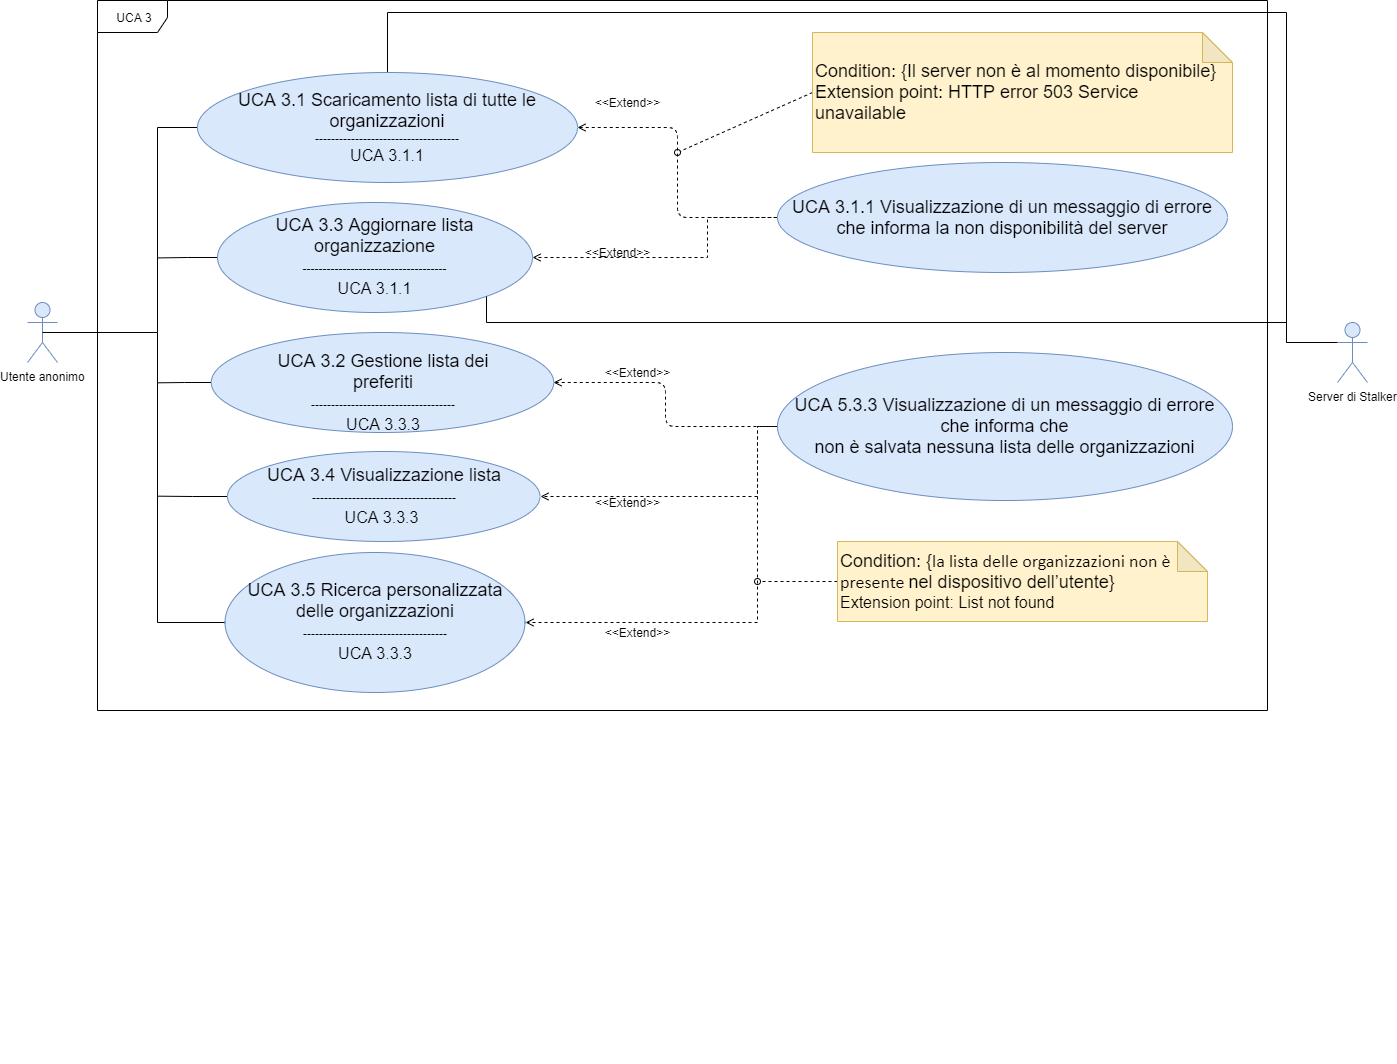

The diagram above was exported from draw.io. Its source (the exported page's mxGraphModel, read from the mxfile embedded in the PNG):
<mxGraphModel dx="1024" dy="592" grid="1" gridSize="10" guides="1" tooltips="1" connect="1" arrows="1" fold="1" page="1" pageScale="1" pageWidth="1169" pageHeight="826" background="#ffffff" math="0" shadow="0">
  <root>
    <mxCell id="0" />
    <mxCell id="1" parent="0" />
    <mxCell id="JTCJawue2_OAyzN4czfh-2" value="UCA 3" style="shape=umlFrame;whiteSpace=wrap;html=1;width=70;height=32;" parent="1" vertex="1">
      <mxGeometry x="100" y="58" width="1170" height="710" as="geometry" />
    </mxCell>
    <mxCell id="HoPX7NLKsHuMBSkpvJEp-44" value="Utente anonimo" style="shape=umlActor;verticalLabelPosition=bottom;labelBackgroundColor=#ffffff;verticalAlign=top;html=1;outlineConnect=0;fillColor=#dae8fc;strokeColor=#6c8ebf;" parent="1" vertex="1">
      <mxGeometry x="30" y="360" width="30" height="60" as="geometry" />
    </mxCell>
    <mxCell id="JTCJawue2_OAyzN4czfh-7" style="edgeStyle=orthogonalEdgeStyle;rounded=0;orthogonalLoop=1;jettySize=auto;html=1;exitX=0.5;exitY=0;exitDx=0;exitDy=0;entryX=0;entryY=0.3333333333333333;entryDx=0;entryDy=0;entryPerimeter=0;startArrow=none;startFill=0;endArrow=none;endFill=0;" parent="1" source="HoPX7NLKsHuMBSkpvJEp-51" target="JTCJawue2_OAyzN4czfh-6" edge="1">
      <mxGeometry relative="1" as="geometry">
        <Array as="points">
          <mxPoint x="390" y="70" />
          <mxPoint x="1289" y="70" />
          <mxPoint x="1289" y="400" />
        </Array>
      </mxGeometry>
    </mxCell>
    <mxCell id="JTCJawue2_OAyzN4czfh-13" style="edgeStyle=orthogonalEdgeStyle;rounded=0;orthogonalLoop=1;jettySize=auto;html=1;exitX=0;exitY=0.5;exitDx=0;exitDy=0;entryX=0.5;entryY=0.5;entryDx=0;entryDy=0;entryPerimeter=0;startArrow=none;startFill=0;endArrow=none;endFill=0;" parent="1" source="HoPX7NLKsHuMBSkpvJEp-51" target="HoPX7NLKsHuMBSkpvJEp-44" edge="1">
      <mxGeometry relative="1" as="geometry">
        <Array as="points">
          <mxPoint x="160" y="185" />
          <mxPoint x="160" y="390" />
        </Array>
      </mxGeometry>
    </mxCell>
    <mxCell id="HoPX7NLKsHuMBSkpvJEp-51" value="&lt;font&gt;&lt;span style=&quot;font-size: 18px&quot;&gt;UCA 3.1 Scaricamento lista di tutte le organizzazioni&lt;/span&gt;&lt;br&gt;&lt;font style=&quot;font-size: 12px&quot;&gt;------------------------------------&lt;br&gt;&lt;/font&gt;&lt;/font&gt;&lt;font size=&quot;3&quot;&gt;UCA 3.1.1&lt;/font&gt;" style="ellipse;whiteSpace=wrap;html=1;fillColor=#dae8fc;strokeColor=#6c8ebf;" parent="1" vertex="1">
      <mxGeometry x="200" y="130" width="380" height="110" as="geometry" />
    </mxCell>
    <mxCell id="HoPX7NLKsHuMBSkpvJEp-65" style="edgeStyle=orthogonalEdgeStyle;rounded=0;orthogonalLoop=1;jettySize=auto;html=1;exitX=0;exitY=0.5;exitDx=0;exitDy=0;dashed=1;endArrow=open;endFill=0;startArrow=none;startFill=0;" parent="1" source="HoPX7NLKsHuMBSkpvJEp-52" target="HoPX7NLKsHuMBSkpvJEp-55" edge="1">
      <mxGeometry relative="1" as="geometry">
        <Array as="points">
          <mxPoint x="710" y="275" />
          <mxPoint x="710" y="315" />
        </Array>
      </mxGeometry>
    </mxCell>
    <mxCell id="HoPX7NLKsHuMBSkpvJEp-52" value="&lt;font style=&quot;font-size: 18px&quot;&gt;UCA 3.1.1 Visualizzazione di un messaggio di errore che informa la non disponibilità del server&lt;/font&gt;" style="ellipse;whiteSpace=wrap;html=1;fillColor=#dae8fc;strokeColor=#6c8ebf;" parent="1" vertex="1">
      <mxGeometry x="780" y="220" width="450" height="110" as="geometry" />
    </mxCell>
    <mxCell id="HoPX7NLKsHuMBSkpvJEp-67" style="edgeStyle=orthogonalEdgeStyle;rounded=0;orthogonalLoop=1;jettySize=auto;html=1;exitX=0;exitY=0.5;exitDx=0;exitDy=0;entryX=1;entryY=0.5;entryDx=0;entryDy=0;dashed=1;endArrow=open;endFill=0;startArrow=none;startFill=0;" parent="1" source="HoPX7NLKsHuMBSkpvJEp-53" target="HoPX7NLKsHuMBSkpvJEp-56" edge="1">
      <mxGeometry relative="1" as="geometry">
        <Array as="points">
          <mxPoint x="760" y="484" />
          <mxPoint x="760" y="554" />
        </Array>
      </mxGeometry>
    </mxCell>
    <mxCell id="HoPX7NLKsHuMBSkpvJEp-68" style="edgeStyle=orthogonalEdgeStyle;rounded=0;orthogonalLoop=1;jettySize=auto;html=1;exitX=0;exitY=0.5;exitDx=0;exitDy=0;entryX=1;entryY=0.5;entryDx=0;entryDy=0;dashed=1;endArrow=open;endFill=0;startArrow=none;startFill=0;" parent="1" source="HoPX7NLKsHuMBSkpvJEp-53" target="HoPX7NLKsHuMBSkpvJEp-57" edge="1">
      <mxGeometry relative="1" as="geometry">
        <Array as="points">
          <mxPoint x="760" y="484" />
          <mxPoint x="760" y="680" />
        </Array>
      </mxGeometry>
    </mxCell>
    <mxCell id="HoPX7NLKsHuMBSkpvJEp-53" value="&lt;font style=&quot;font-size: 18px&quot;&gt;UCA 5.3.3 Visualizzazione di un messaggio di errore che informa che&lt;br style=&quot;box-sizing: content-box ; padding: 0px ; margin: 0px&quot;&gt;non è salvata nessuna lista delle organizzazioni&lt;/font&gt;" style="ellipse;whiteSpace=wrap;html=1;fillColor=#dae8fc;strokeColor=#6c8ebf;" parent="1" vertex="1">
      <mxGeometry x="780" y="410" width="455" height="148" as="geometry" />
    </mxCell>
    <mxCell id="JTCJawue2_OAyzN4czfh-16" style="edgeStyle=orthogonalEdgeStyle;rounded=0;orthogonalLoop=1;jettySize=auto;html=1;exitX=0;exitY=0.5;exitDx=0;exitDy=0;startArrow=none;startFill=0;endArrow=none;endFill=0;" parent="1" source="HoPX7NLKsHuMBSkpvJEp-54" edge="1">
      <mxGeometry relative="1" as="geometry">
        <mxPoint x="160" y="440.33333333333337" as="targetPoint" />
      </mxGeometry>
    </mxCell>
    <mxCell id="HoPX7NLKsHuMBSkpvJEp-54" value="&lt;font style=&quot;font-size: 18px&quot;&gt;UCA 3.2 Gestione lista dei preferiti&lt;br&gt;&lt;font style=&quot;font-size: 12px&quot;&gt;------------------------------------&lt;br&gt;&lt;/font&gt;&lt;font size=&quot;3&quot;&gt;UCA 3.3.3&lt;/font&gt;&lt;br&gt;&lt;/font&gt;" style="ellipse;whiteSpace=wrap;html=1;fillColor=#dae8fc;strokeColor=#6c8ebf;" parent="1" vertex="1">
      <mxGeometry x="213.75" y="390" width="342.5" height="100" as="geometry" />
    </mxCell>
    <mxCell id="JTCJawue2_OAyzN4czfh-14" style="edgeStyle=orthogonalEdgeStyle;rounded=0;orthogonalLoop=1;jettySize=auto;html=1;exitX=0;exitY=0.5;exitDx=0;exitDy=0;startArrow=none;startFill=0;endArrow=none;endFill=0;" parent="1" source="HoPX7NLKsHuMBSkpvJEp-55" edge="1">
      <mxGeometry relative="1" as="geometry">
        <mxPoint x="160" y="315.42857142857156" as="targetPoint" />
      </mxGeometry>
    </mxCell>
    <mxCell id="HoPX7NLKsHuMBSkpvJEp-55" value="&lt;font style=&quot;font-size: 18px&quot;&gt;UCA 3.3 Aggiornare lista organizzazione&lt;br&gt;&lt;font style=&quot;font-size: 12px&quot;&gt;------------------------------------&lt;br&gt;&lt;/font&gt;&lt;font size=&quot;3&quot;&gt;UCA 3.1.1&lt;/font&gt;&lt;br&gt;&lt;/font&gt;" style="ellipse;whiteSpace=wrap;html=1;fillColor=#dae8fc;strokeColor=#6c8ebf;" parent="1" vertex="1">
      <mxGeometry x="220" y="260" width="315" height="110" as="geometry" />
    </mxCell>
    <mxCell id="JTCJawue2_OAyzN4czfh-17" style="edgeStyle=orthogonalEdgeStyle;rounded=0;orthogonalLoop=1;jettySize=auto;html=1;exitX=0;exitY=0.5;exitDx=0;exitDy=0;startArrow=none;startFill=0;endArrow=none;endFill=0;" parent="1" source="HoPX7NLKsHuMBSkpvJEp-56" edge="1">
      <mxGeometry relative="1" as="geometry">
        <mxPoint x="160" y="553.6666666666667" as="targetPoint" />
      </mxGeometry>
    </mxCell>
    <mxCell id="HoPX7NLKsHuMBSkpvJEp-56" value="&lt;font style=&quot;font-size: 18px&quot;&gt;UCA 3.4 Visualizzazione lista&lt;br&gt;&lt;font style=&quot;font-size: 12px&quot;&gt;------------------------------------&lt;br&gt;&lt;/font&gt;&lt;font size=&quot;3&quot;&gt;UCA 3.3.3&lt;/font&gt;&amp;nbsp;&lt;/font&gt;" style="ellipse;whiteSpace=wrap;html=1;fillColor=#dae8fc;strokeColor=#6c8ebf;" parent="1" vertex="1">
      <mxGeometry x="230" y="509" width="312.5" height="90" as="geometry" />
    </mxCell>
    <mxCell id="JTCJawue2_OAyzN4czfh-15" style="edgeStyle=orthogonalEdgeStyle;rounded=0;orthogonalLoop=1;jettySize=auto;html=1;exitX=0;exitY=0.5;exitDx=0;exitDy=0;startArrow=none;startFill=0;endArrow=none;endFill=0;" parent="1" source="HoPX7NLKsHuMBSkpvJEp-57" edge="1">
      <mxGeometry relative="1" as="geometry">
        <mxPoint x="160" y="390" as="targetPoint" />
        <Array as="points">
          <mxPoint x="160" y="680" />
        </Array>
      </mxGeometry>
    </mxCell>
    <mxCell id="HoPX7NLKsHuMBSkpvJEp-57" value="&lt;font style=&quot;font-size: 18px&quot;&gt;UCA 3.5&amp;nbsp;Ricerca personalizzata delle organizzazioni&lt;br&gt;&lt;font style=&quot;font-size: 12px&quot;&gt;------------------------------------&lt;br&gt;&lt;/font&gt;&lt;font size=&quot;3&quot;&gt;UCA 3.3.3&lt;/font&gt;&lt;br&gt;&lt;/font&gt;" style="ellipse;whiteSpace=wrap;html=1;fillColor=#dae8fc;strokeColor=#6c8ebf;" parent="1" vertex="1">
      <mxGeometry x="227.5" y="610" width="300" height="140" as="geometry" />
    </mxCell>
    <mxCell id="HoPX7NLKsHuMBSkpvJEp-70" style="rounded=0;orthogonalLoop=1;jettySize=auto;html=1;exitX=0;exitY=0.5;exitDx=0;exitDy=0;exitPerimeter=0;endArrow=oval;endFill=0;dashed=1;" parent="1" source="HoPX7NLKsHuMBSkpvJEp-59" edge="1">
      <mxGeometry relative="1" as="geometry">
        <mxPoint x="680" y="210" as="targetPoint" />
      </mxGeometry>
    </mxCell>
    <mxCell id="HoPX7NLKsHuMBSkpvJEp-59" value="&lt;span&gt;&lt;font style=&quot;font-size: 18px&quot;&gt;Condition: {Il server non è al momento disponibile}&lt;br&gt;&lt;div&gt;&lt;span&gt;Extension point: HTTP error 503 Service unavailable&lt;/span&gt;&lt;/div&gt;&lt;/font&gt;&lt;/span&gt;" style="shape=note;whiteSpace=wrap;html=1;backgroundOutline=1;darkOpacity=0.05;fillColor=#fff2cc;strokeColor=#d6b656;align=left;" parent="1" vertex="1">
      <mxGeometry x="815" y="90" width="420" height="120" as="geometry" />
    </mxCell>
    <mxCell id="HoPX7NLKsHuMBSkpvJEp-79" style="edgeStyle=none;rounded=0;orthogonalLoop=1;jettySize=auto;html=1;exitX=0;exitY=0.5;exitDx=0;exitDy=0;exitPerimeter=0;endArrow=oval;endFill=0;dashed=1;" parent="1" source="HoPX7NLKsHuMBSkpvJEp-60" edge="1">
      <mxGeometry relative="1" as="geometry">
        <mxPoint x="760" y="639" as="targetPoint" />
      </mxGeometry>
    </mxCell>
    <mxCell id="HoPX7NLKsHuMBSkpvJEp-60" value="&lt;div&gt;&lt;font style=&quot;font-size: 18px&quot;&gt;&lt;span&gt;Condition: {&lt;/span&gt;&lt;span style=&quot;box-sizing: content-box ; line-height: 15.6933px ; font-family: &amp;#34;calibri&amp;#34; , sans-serif&quot;&gt;la lista delle organizzazioni non è presente&amp;nbsp;&lt;/span&gt;&lt;span style=&quot;white-space: nowrap&quot;&gt;nel dispositivo dell’utente}&lt;/span&gt;&lt;/font&gt;&lt;/div&gt;&lt;div&gt;&lt;span&gt;&lt;font size=&quot;3&quot;&gt;Extension point: List not found&lt;/font&gt;&lt;/span&gt;&lt;/div&gt;" style="shape=note;whiteSpace=wrap;html=1;backgroundOutline=1;darkOpacity=0.05;align=left;fillColor=#fff2cc;strokeColor=#d6b656;" parent="1" vertex="1">
      <mxGeometry x="840" y="599" width="370" height="80" as="geometry" />
    </mxCell>
    <mxCell id="HoPX7NLKsHuMBSkpvJEp-62" value="" style="endArrow=none;dashed=1;html=1;entryX=0;entryY=0.5;entryDx=0;entryDy=0;exitX=1;exitY=0.5;exitDx=0;exitDy=0;edgeStyle=orthogonalEdgeStyle;endFill=0;startArrow=open;startFill=0;" parent="1" source="HoPX7NLKsHuMBSkpvJEp-51" target="HoPX7NLKsHuMBSkpvJEp-52" edge="1">
      <mxGeometry width="50" height="50" relative="1" as="geometry">
        <mxPoint x="520" y="330" as="sourcePoint" />
        <mxPoint x="570" y="280" as="targetPoint" />
      </mxGeometry>
    </mxCell>
    <mxCell id="HoPX7NLKsHuMBSkpvJEp-63" value="" style="endArrow=none;dashed=1;html=1;entryX=0;entryY=0.5;entryDx=0;entryDy=0;exitX=1;exitY=0.5;exitDx=0;exitDy=0;edgeStyle=orthogonalEdgeStyle;startArrow=open;startFill=0;" parent="1" source="HoPX7NLKsHuMBSkpvJEp-54" target="HoPX7NLKsHuMBSkpvJEp-53" edge="1">
      <mxGeometry width="50" height="50" relative="1" as="geometry">
        <mxPoint x="530" y="440" as="sourcePoint" />
        <mxPoint x="580" y="390" as="targetPoint" />
      </mxGeometry>
    </mxCell>
    <mxCell id="HoPX7NLKsHuMBSkpvJEp-69" style="edgeStyle=orthogonalEdgeStyle;rounded=0;orthogonalLoop=1;jettySize=auto;html=1;exitX=0.5;exitY=1;exitDx=0;exitDy=0;dashed=1;endArrow=none;endFill=0;" parent="1" edge="1">
      <mxGeometry relative="1" as="geometry">
        <mxPoint x="725" y="1120" as="sourcePoint" />
        <mxPoint x="725" y="1120" as="targetPoint" />
      </mxGeometry>
    </mxCell>
    <mxCell id="HoPX7NLKsHuMBSkpvJEp-72" value="&amp;lt;&amp;lt;Extend&amp;gt;&amp;gt;" style="text;html=1;strokeColor=none;fillColor=none;align=center;verticalAlign=middle;whiteSpace=wrap;rounded=0;" parent="1" vertex="1">
      <mxGeometry x="600" y="300" width="40" height="20" as="geometry" />
    </mxCell>
    <mxCell id="HoPX7NLKsHuMBSkpvJEp-73" value="&amp;lt;&amp;lt;Extend&amp;gt;&amp;gt;" style="text;html=1;strokeColor=none;fillColor=none;align=center;verticalAlign=middle;whiteSpace=wrap;rounded=0;" parent="1" vertex="1">
      <mxGeometry x="610" y="150" width="40" height="20" as="geometry" />
    </mxCell>
    <mxCell id="HoPX7NLKsHuMBSkpvJEp-74" value="&amp;lt;&amp;lt;Extend&amp;gt;&amp;gt;" style="text;html=1;strokeColor=none;fillColor=none;align=center;verticalAlign=middle;whiteSpace=wrap;rounded=0;" parent="1" vertex="1">
      <mxGeometry x="620" y="680" width="40" height="20" as="geometry" />
    </mxCell>
    <mxCell id="HoPX7NLKsHuMBSkpvJEp-75" value="&amp;lt;&amp;lt;Extend&amp;gt;&amp;gt;" style="text;html=1;strokeColor=none;fillColor=none;align=center;verticalAlign=middle;whiteSpace=wrap;rounded=0;" parent="1" vertex="1">
      <mxGeometry x="610" y="550" width="40" height="20" as="geometry" />
    </mxCell>
    <mxCell id="FEVzzKeLMdMgFVB0zXgy-2" value="&amp;lt;&amp;lt;Extend&amp;gt;&amp;gt;" style="text;html=1;strokeColor=none;fillColor=none;align=center;verticalAlign=middle;whiteSpace=wrap;rounded=0;" parent="1" vertex="1">
      <mxGeometry x="620" y="420" width="40" height="20" as="geometry" />
    </mxCell>
    <mxCell id="JTCJawue2_OAyzN4czfh-9" style="edgeStyle=orthogonalEdgeStyle;rounded=0;orthogonalLoop=1;jettySize=auto;html=1;exitX=0;exitY=0.3333333333333333;exitDx=0;exitDy=0;exitPerimeter=0;entryX=1;entryY=1;entryDx=0;entryDy=0;startArrow=none;startFill=0;endArrow=none;endFill=0;" parent="1" source="JTCJawue2_OAyzN4czfh-6" target="HoPX7NLKsHuMBSkpvJEp-55" edge="1">
      <mxGeometry relative="1" as="geometry">
        <Array as="points">
          <mxPoint x="1289" y="400" />
          <mxPoint x="1289" y="380" />
          <mxPoint x="489" y="380" />
        </Array>
      </mxGeometry>
    </mxCell>
    <mxCell id="JTCJawue2_OAyzN4czfh-6" value="Server di Stalker" style="shape=umlActor;verticalLabelPosition=bottom;labelBackgroundColor=#ffffff;verticalAlign=top;html=1;fillColor=#dae8fc;strokeColor=#6c8ebf;" parent="1" vertex="1">
      <mxGeometry x="1340" y="380" width="30" height="60" as="geometry" />
    </mxCell>
  </root>
</mxGraphModel>